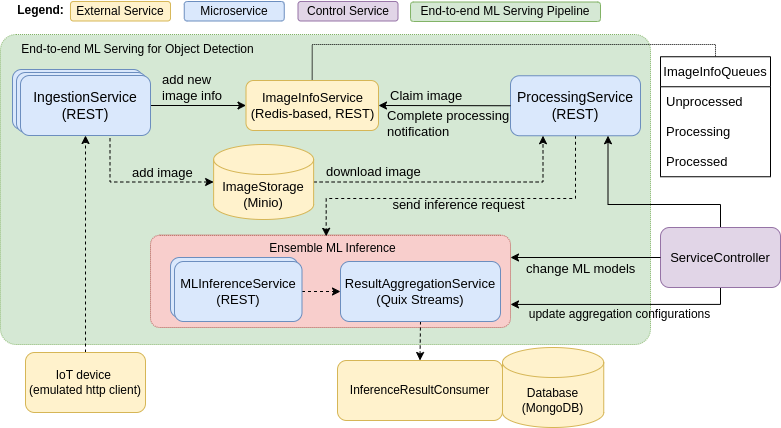

The diagram above was exported from draw.io. Its source (the exported page's mxGraphModel, read from the mxfile embedded in the PNG):
<mxGraphModel dx="3571" dy="-1394" grid="1" gridSize="10" guides="1" tooltips="1" connect="1" arrows="1" fold="1" page="1" pageScale="1" pageWidth="850" pageHeight="1100" math="0" shadow="0">
  <root>
    <mxCell id="0" />
    <mxCell id="1" parent="0" />
    <mxCell id="2" value="" style="rounded=1;whiteSpace=wrap;html=1;fillColor=#d5e8d4;strokeColor=#82b366;arcSize=5;dashed=1;dashPattern=1 1;" vertex="1" parent="1">
      <mxGeometry x="-360" y="2425" width="650" height="310" as="geometry" />
    </mxCell>
    <mxCell id="3" style="edgeStyle=orthogonalEdgeStyle;rounded=0;orthogonalLoop=1;jettySize=auto;html=1;entryX=0;entryY=0.5;entryDx=0;entryDy=0;exitX=1;exitY=0.5;exitDx=0;exitDy=0;" edge="1" source="35" target="10" parent="1">
      <mxGeometry relative="1" as="geometry">
        <mxPoint x="-190.00000000000045" y="2495.285714285714" as="sourcePoint" />
      </mxGeometry>
    </mxCell>
    <mxCell id="4" value="" style="rounded=1;whiteSpace=wrap;html=1;dashed=1;dashPattern=1 1;fillColor=#f8cecc;strokeColor=#b85450;arcSize=10;" vertex="1" parent="1">
      <mxGeometry x="-210" y="2625.75" width="360" height="92.25" as="geometry" />
    </mxCell>
    <mxCell id="5" style="edgeStyle=orthogonalEdgeStyle;rounded=0;orthogonalLoop=1;jettySize=auto;html=1;exitX=0.5;exitY=0;exitDx=0;exitDy=0;entryX=0.5;entryY=1;entryDx=0;entryDy=0;dashed=1;" edge="1" source="6" target="35" parent="1">
      <mxGeometry relative="1" as="geometry">
        <mxPoint x="-275.00000000000045" y="2539" as="targetPoint" />
      </mxGeometry>
    </mxCell>
    <mxCell id="6" value="IoT device&amp;nbsp;&lt;br&gt;(emulated http client)" style="rounded=1;whiteSpace=wrap;html=1;fillColor=#fff2cc;strokeColor=#d6b656;" vertex="1" parent="1">
      <mxGeometry x="-335" y="2743" width="120" height="60" as="geometry" />
    </mxCell>
    <mxCell id="7" value="&lt;span style=&quot;font-size: 13px; text-align: left;&quot;&gt;send inference request&lt;/span&gt;" style="edgeStyle=orthogonalEdgeStyle;rounded=0;orthogonalLoop=1;jettySize=auto;html=1;dashed=1;entryX=0.488;entryY=0.012;entryDx=0;entryDy=0;entryPerimeter=0;labelBackgroundColor=none;" edge="1" source="8" target="4" parent="1">
      <mxGeometry x="0.0273" y="6" relative="1" as="geometry">
        <Array as="points">
          <mxPoint x="215" y="2589" />
          <mxPoint x="-34" y="2589" />
        </Array>
        <mxPoint x="60" y="2625" as="targetPoint" />
        <mxPoint as="offset" />
      </mxGeometry>
    </mxCell>
    <mxCell id="8" value="&lt;font style=&quot;font-size: 14px;&quot;&gt;ProcessingService&lt;br&gt;(REST)&lt;/font&gt;" style="rounded=1;whiteSpace=wrap;html=1;fillColor=#dae8fc;strokeColor=#6c8ebf;" vertex="1" parent="1">
      <mxGeometry x="150" y="2466.25" width="130" height="60" as="geometry" />
    </mxCell>
    <mxCell id="9" style="edgeStyle=orthogonalEdgeStyle;orthogonalLoop=1;jettySize=auto;html=1;exitX=0.5;exitY=0;exitDx=0;exitDy=0;entryX=0.5;entryY=0;entryDx=0;entryDy=0;dashed=1;dashPattern=1 1;strokeColor=default;rounded=0;endArrow=none;endFill=0;" edge="1" source="10" target="11" parent="1">
      <mxGeometry relative="1" as="geometry">
        <Array as="points">
          <mxPoint x="-48" y="2435" />
          <mxPoint x="355" y="2435" />
        </Array>
      </mxGeometry>
    </mxCell>
    <mxCell id="10" value="&lt;font style=&quot;font-size: 13px;&quot;&gt;ImageInfoService&lt;br&gt;(Redis-based, REST)&lt;/font&gt;" style="rounded=1;whiteSpace=wrap;html=1;fillColor=#fff2cc;strokeColor=#d6b656;" vertex="1" parent="1">
      <mxGeometry x="-114.5" y="2471" width="132.5" height="50" as="geometry" />
    </mxCell>
    <mxCell id="11" value="&lt;font style=&quot;font-size: 13px;&quot;&gt;ImageInfoQueues&lt;/font&gt;" style="swimlane;fontStyle=0;childLayout=stackLayout;horizontal=1;startSize=30;horizontalStack=0;resizeParent=1;resizeParentMax=0;resizeLast=0;collapsible=1;marginBottom=0;whiteSpace=wrap;html=1;" vertex="1" parent="1">
      <mxGeometry x="300" y="2447.25" width="110" height="120" as="geometry" />
    </mxCell>
    <mxCell id="12" value="&lt;font style=&quot;font-size: 13px;&quot;&gt;Unprocessed&lt;/font&gt;" style="text;strokeColor=none;fillColor=none;align=left;verticalAlign=middle;spacingLeft=4;spacingRight=4;overflow=hidden;points=[[0,0.5],[1,0.5]];portConstraint=eastwest;rotatable=0;whiteSpace=wrap;html=1;" vertex="1" parent="11">
      <mxGeometry y="30" width="110" height="30" as="geometry" />
    </mxCell>
    <mxCell id="13" value="&lt;font style=&quot;font-size: 13px;&quot;&gt;Processing&lt;/font&gt;" style="text;strokeColor=none;fillColor=none;align=left;verticalAlign=middle;spacingLeft=4;spacingRight=4;overflow=hidden;points=[[0,0.5],[1,0.5]];portConstraint=eastwest;rotatable=0;whiteSpace=wrap;html=1;" vertex="1" parent="11">
      <mxGeometry y="60" width="110" height="30" as="geometry" />
    </mxCell>
    <mxCell id="14" value="&lt;font style=&quot;font-size: 13px;&quot;&gt;Processed&lt;/font&gt;" style="text;strokeColor=none;fillColor=none;align=left;verticalAlign=middle;spacingLeft=4;spacingRight=4;overflow=hidden;points=[[0,0.5],[1,0.5]];portConstraint=eastwest;rotatable=0;whiteSpace=wrap;html=1;" vertex="1" parent="11">
      <mxGeometry y="90" width="110" height="30" as="geometry" />
    </mxCell>
    <mxCell id="15" value="" style="endArrow=classic;html=1;rounded=0;exitX=0;exitY=0.5;exitDx=0;exitDy=0;entryX=1;entryY=0.5;entryDx=0;entryDy=0;" edge="1" source="8" target="10" parent="1">
      <mxGeometry width="50" height="50" relative="1" as="geometry">
        <mxPoint x="30" y="2619" as="sourcePoint" />
        <mxPoint x="80" y="2569" as="targetPoint" />
      </mxGeometry>
    </mxCell>
    <mxCell id="16" value="&lt;font style=&quot;font-size: 13px;&quot;&gt;add new image info&amp;nbsp;&lt;/font&gt;" style="text;html=1;strokeColor=none;fillColor=none;align=left;verticalAlign=middle;whiteSpace=wrap;rounded=0;" vertex="1" parent="1">
      <mxGeometry x="-200" y="2463" width="70" height="30" as="geometry" />
    </mxCell>
    <mxCell id="17" value="&lt;font style=&quot;font-size: 13px;&quot;&gt;Claim image&lt;br&gt;&lt;/font&gt;" style="text;html=1;strokeColor=none;fillColor=none;align=left;verticalAlign=middle;whiteSpace=wrap;rounded=0;" vertex="1" parent="1">
      <mxGeometry x="28.129999999999995" y="2474" width="143.75" height="24" as="geometry" />
    </mxCell>
    <mxCell id="18" value="&lt;span style=&quot;font-size: 12px; text-align: left;&quot;&gt;update aggregation configurations&lt;/span&gt;" style="edgeStyle=orthogonalEdgeStyle;rounded=0;orthogonalLoop=1;jettySize=auto;html=1;exitX=0.5;exitY=1;exitDx=0;exitDy=0;entryX=1;entryY=0.75;entryDx=0;entryDy=0;labelBackgroundColor=none;" edge="1" source="20" target="4" parent="1">
      <mxGeometry x="0.0389" y="10" relative="1" as="geometry">
        <Array as="points">
          <mxPoint x="360" y="2695" />
        </Array>
        <mxPoint as="offset" />
      </mxGeometry>
    </mxCell>
    <mxCell id="19" style="edgeStyle=orthogonalEdgeStyle;rounded=0;orthogonalLoop=1;jettySize=auto;html=1;entryX=0.75;entryY=1;entryDx=0;entryDy=0;exitX=0.5;exitY=0;exitDx=0;exitDy=0;" edge="1" source="20" target="8" parent="1">
      <mxGeometry relative="1" as="geometry">
        <Array as="points">
          <mxPoint x="360" y="2595" />
          <mxPoint x="248" y="2595" />
        </Array>
      </mxGeometry>
    </mxCell>
    <mxCell id="20" value="&lt;font style=&quot;font-size: 13px;&quot;&gt;ServiceController&lt;/font&gt;" style="rounded=1;whiteSpace=wrap;html=1;fillColor=#e1d5e7;strokeColor=#9673a6;" vertex="1" parent="1">
      <mxGeometry x="300" y="2618" width="120" height="60" as="geometry" />
    </mxCell>
    <mxCell id="21" value="" style="endArrow=classic;html=1;rounded=0;exitX=0;exitY=0.5;exitDx=0;exitDy=0;" edge="1" source="20" parent="1">
      <mxGeometry width="50" height="50" relative="1" as="geometry">
        <mxPoint x="265" y="2949" as="sourcePoint" />
        <mxPoint x="150" y="2648" as="targetPoint" />
      </mxGeometry>
    </mxCell>
    <mxCell id="22" value="&lt;font style=&quot;font-size: 13px;&quot;&gt;change ML models&lt;/font&gt;" style="text;html=1;strokeColor=none;fillColor=none;align=left;verticalAlign=middle;whiteSpace=wrap;rounded=0;" vertex="1" parent="1">
      <mxGeometry x="163.75" y="2634" width="120" height="50" as="geometry" />
    </mxCell>
    <mxCell id="23" style="edgeStyle=orthogonalEdgeStyle;rounded=0;orthogonalLoop=1;jettySize=auto;html=1;entryX=0.75;entryY=1;entryDx=0;entryDy=0;startArrow=classic;startFill=1;endArrow=none;endFill=0;dashed=1;" edge="1" source="25" target="33" parent="1">
      <mxGeometry relative="1" as="geometry" />
    </mxCell>
    <mxCell id="24" style="edgeStyle=orthogonalEdgeStyle;rounded=0;orthogonalLoop=1;jettySize=auto;html=1;exitX=1;exitY=0.5;exitDx=0;exitDy=0;exitPerimeter=0;entryX=0.25;entryY=1;entryDx=0;entryDy=0;dashed=1;" edge="1" source="25" target="8" parent="1">
      <mxGeometry relative="1" as="geometry" />
    </mxCell>
    <mxCell id="25" value="&lt;font style=&quot;font-size: 13px;&quot;&gt;ImageStorage&lt;br&gt;(Minio)&lt;/font&gt;" style="shape=cylinder3;whiteSpace=wrap;html=1;boundedLbl=1;backgroundOutline=1;size=15;fillColor=#fff2cc;strokeColor=#d6b656;" vertex="1" parent="1">
      <mxGeometry x="-146.87" y="2535" width="100" height="75" as="geometry" />
    </mxCell>
    <mxCell id="26" value="InferenceResultConsumer" style="rounded=1;whiteSpace=wrap;html=1;fillColor=#fff2cc;strokeColor=#d6b656;" vertex="1" parent="1">
      <mxGeometry x="-23" y="2751" width="165" height="60" as="geometry" />
    </mxCell>
    <mxCell id="27" style="edgeStyle=orthogonalEdgeStyle;rounded=0;orthogonalLoop=1;jettySize=auto;html=1;exitX=0.5;exitY=1;exitDx=0;exitDy=0;entryX=0.5;entryY=0;entryDx=0;entryDy=0;dashed=1;" edge="1" source="28" target="26" parent="1">
      <mxGeometry relative="1" as="geometry" />
    </mxCell>
    <mxCell id="28" value="&lt;font style=&quot;font-size: 13px;&quot;&gt;ResultAggregationService&lt;br&gt;(Quix Streams)&lt;/font&gt;" style="rounded=1;whiteSpace=wrap;html=1;fillColor=#dae8fc;strokeColor=#6c8ebf;" vertex="1" parent="1">
      <mxGeometry x="-20" y="2652" width="160" height="60" as="geometry" />
    </mxCell>
    <mxCell id="29" value="Database&lt;br&gt;(MongoDB)" style="shape=cylinder3;whiteSpace=wrap;html=1;boundedLbl=1;backgroundOutline=1;size=15;fillColor=#fff2cc;strokeColor=#d6b656;" vertex="1" parent="1">
      <mxGeometry x="142" y="2738" width="101.25" height="80" as="geometry" />
    </mxCell>
    <mxCell id="30" value="&lt;font style=&quot;font-size: 13px;&quot;&gt;add image&amp;nbsp;&lt;/font&gt;" style="text;html=1;strokeColor=none;fillColor=none;align=left;verticalAlign=middle;whiteSpace=wrap;rounded=0;" vertex="1" parent="1">
      <mxGeometry x="-230" y="2548" width="70" height="30" as="geometry" />
    </mxCell>
    <mxCell id="31" value="&lt;font style=&quot;font-size: 13px;&quot;&gt;download image&amp;nbsp;&lt;/font&gt;" style="text;html=1;strokeColor=none;fillColor=none;align=left;verticalAlign=middle;whiteSpace=wrap;rounded=0;" vertex="1" parent="1">
      <mxGeometry x="-36" y="2547" width="117" height="30" as="geometry" />
    </mxCell>
    <mxCell id="32" value="&lt;font style=&quot;font-size: 13px;&quot;&gt;MLInferenceService&lt;br&gt;(REST)&lt;/font&gt;" style="rounded=1;whiteSpace=wrap;html=1;fillColor=#dae8fc;strokeColor=#6c8ebf;" vertex="1" parent="1">
      <mxGeometry x="-190" y="2648" width="127.5" height="60" as="geometry" />
    </mxCell>
    <mxCell id="33" value="&lt;font style=&quot;font-size: 14px;&quot;&gt;IngestionService&lt;br&gt;(REST)&lt;/font&gt;" style="rounded=1;whiteSpace=wrap;html=1;fillColor=#dae8fc;strokeColor=#6c8ebf;" vertex="1" parent="1">
      <mxGeometry x="-348" y="2460" width="130" height="60" as="geometry" />
    </mxCell>
    <mxCell id="34" value="&lt;font style=&quot;font-size: 14px;&quot;&gt;IngestionService&lt;br&gt;(REST)&lt;/font&gt;" style="rounded=1;whiteSpace=wrap;html=1;fillColor=#dae8fc;strokeColor=#6c8ebf;" vertex="1" parent="1">
      <mxGeometry x="-344" y="2463" width="130" height="60" as="geometry" />
    </mxCell>
    <mxCell id="35" value="&lt;font style=&quot;font-size: 14px;&quot;&gt;IngestionService&lt;br&gt;(REST)&lt;/font&gt;" style="rounded=1;whiteSpace=wrap;html=1;fillColor=#dae8fc;strokeColor=#6c8ebf;" vertex="1" parent="1">
      <mxGeometry x="-340" y="2466" width="130" height="60" as="geometry" />
    </mxCell>
    <mxCell id="36" value="&lt;font style=&quot;font-size: 13px&quot;&gt;Complete processing notification&lt;/font&gt;" style="text;html=1;strokeColor=none;fillColor=none;align=left;verticalAlign=middle;whiteSpace=wrap;rounded=0;" vertex="1" parent="1">
      <mxGeometry x="25" y="2499.25" width="150" height="30" as="geometry" />
    </mxCell>
    <mxCell id="37" style="edgeStyle=orthogonalEdgeStyle;rounded=0;orthogonalLoop=1;jettySize=auto;html=1;exitX=1;exitY=0.5;exitDx=0;exitDy=0;entryX=0;entryY=0.5;entryDx=0;entryDy=0;labelBackgroundColor=none;dashed=1;" edge="1" source="38" target="28" parent="1">
      <mxGeometry relative="1" as="geometry" />
    </mxCell>
    <mxCell id="38" value="&lt;font style=&quot;font-size: 13px;&quot;&gt;MLInferenceService&lt;br&gt;(REST)&lt;/font&gt;" style="rounded=1;whiteSpace=wrap;html=1;fillColor=#dae8fc;strokeColor=#6c8ebf;" vertex="1" parent="1">
      <mxGeometry x="-186" y="2652" width="127.5" height="60" as="geometry" />
    </mxCell>
    <mxCell id="39" value="Ensemble ML Inference" style="text;html=1;align=center;verticalAlign=middle;resizable=0;points=[];autosize=1;strokeColor=none;fillColor=none;" vertex="1" parent="1">
      <mxGeometry x="-98" y="2629" width="140" height="20" as="geometry" />
    </mxCell>
    <mxCell id="40" value="End-to-end ML Serving for Object Detection" style="text;html=1;align=center;verticalAlign=middle;resizable=0;points=[];autosize=1;strokeColor=none;fillColor=none;" vertex="1" parent="1">
      <mxGeometry x="-348" y="2430" width="250" height="20" as="geometry" />
    </mxCell>
    <mxCell id="41" value="External Service" style="rounded=1;whiteSpace=wrap;html=1;fillColor=#fff2cc;strokeColor=#d6b656;" vertex="1" parent="1">
      <mxGeometry x="-290" y="2392" width="100" height="19.5" as="geometry" />
    </mxCell>
    <mxCell id="42" value="&lt;b&gt;Legend:&lt;/b&gt;" style="text;html=1;align=center;verticalAlign=middle;resizable=0;points=[];autosize=1;strokeColor=none;fillColor=none;" vertex="1" parent="1">
      <mxGeometry x="-350" y="2391" width="60" height="20" as="geometry" />
    </mxCell>
    <mxCell id="43" value="Microservice" style="rounded=1;whiteSpace=wrap;html=1;fillColor=#dae8fc;strokeColor=#6c8ebf;" vertex="1" parent="1">
      <mxGeometry x="-176.25" y="2392" width="100" height="19.5" as="geometry" />
    </mxCell>
    <mxCell id="44" value="Control Service" style="rounded=1;whiteSpace=wrap;html=1;fillColor=#e1d5e7;strokeColor=#9673a6;" vertex="1" parent="1">
      <mxGeometry x="-62.5" y="2392" width="100" height="19.5" as="geometry" />
    </mxCell>
    <mxCell id="45" value="End-to-end ML Serving Pipeline" style="rounded=1;whiteSpace=wrap;html=1;fillColor=#d5e8d4;strokeColor=#82b366;" vertex="1" parent="1">
      <mxGeometry x="50.00999999999999" y="2392.5" width="189.99" height="19.5" as="geometry" />
    </mxCell>
  </root>
</mxGraphModel>